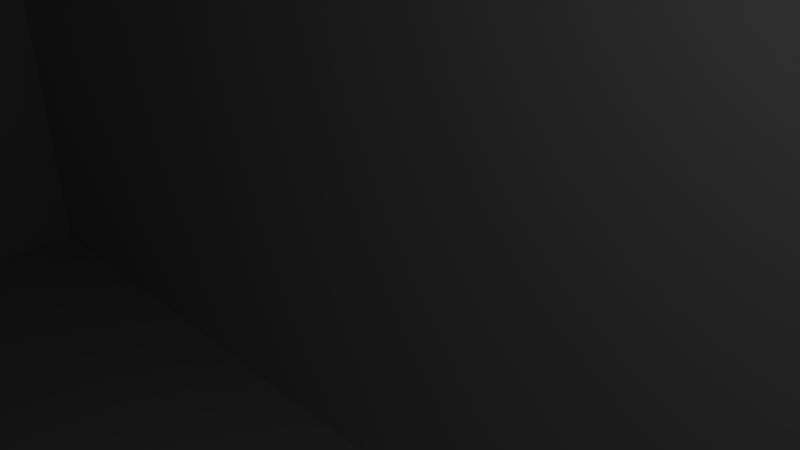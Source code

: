 # Source: tattu-fatshark.blend  (saved by Blender 2.76.0; exported with 4.5.12 LTS)
import bpy
from mathutils import Matrix  # noqa: F401  (used for matrix-valued properties, if any)

bpy.ops.wm.read_factory_settings(use_empty=True)
scene = bpy.context.scene
scene.name = 'Scene'

# ---- collections
col_collection_1 = bpy.data.collections.new('Collection 1'); scene.collection.children.link(col_collection_1)

# ---- world
world_world = bpy.data.worlds.new('World'); scene.world = world_world
world_world.color = (0.05088, 0.05088, 0.05088)
world_world.use_sun_shadow = False
world_world.sun_shadow_jitter_overblur = 0.0
world_world.cycles.sampling_method = 'MANUAL'
world_world.cycles.sample_map_resolution = 256

# ---- cameras
cam_camera = bpy.data.cameras.new('Camera')
cam_camera.clip_end = 100.0
cam_camera.lens = 35.0
cam_camera.sensor_width = 32.0
cam_camera.sensor_height = 18.0
cam_camera.ortho_scale = 7.314
cam_camera.dof.focus_distance = 0.0
cam_camera.dof.aperture_fstop = 128.0

# ---- lights
light_lamp = bpy.data.lights.new('Lamp', 'POINT')
light_lamp.transmission_factor = 0.0
light_lamp.cutoff_distance = 30.0
light_lamp.energy = 100.0
light_lamp.shadow_buffer_clip_start = 1.001
light_lamp.shadow_soft_size = 0.1
light_lamp.shadow_maximum_resolution = 0.006
light_lamp.use_absolute_resolution = True
light_lamp.cycles.use_multiple_importance_sampling = False

# ---- meshes
me_cube_001 = bpy.data.meshes.new('Cube.001')
me_cube_001.from_pydata([(-1.0, -1.0, -1.0), (-1.0, -1.0, 1.0), (-1.0, 1.0, -1.0), (-1.0, 1.0, 1.0), (1.0, -1.0, -1.0), (1.0, -1.0, 1.0), (1.0, 1.0, -1.0), (1.0, 1.0, 1.0)], [], [(1, 3, 2, 0), (3, 7, 6, 2), (7, 5, 4, 6), (5, 1, 0, 4), (0, 2, 6, 4), (5, 7, 3, 1)])
me_cube_001.use_remesh_preserve_volume = False
me_cube_001.use_remesh_preserve_attributes = False
me_cube_001.use_mirror_vertex_groups = False
me_cube_001.update()

# ---- objects
ob_bat = bpy.data.objects.new('bat', me_cube_001)
ob_lamp = bpy.data.objects.new('Lamp', light_lamp)
ob_camera = bpy.data.objects.new('Camera', cam_camera)

# ---- transforms, parenting, visibility, modifiers, constraints
ob_bat.location = (0.0, 0.0, 0.0)
ob_bat.scale = (35.68, 9.307, 16.14)
ob_bat.lineart.crease_threshold = 0.0
ob_lamp.location = (4.076, 1.005, 5.904)
ob_lamp.rotation_euler = (0.6503, 0.05522, 1.866)
ob_lamp.lock_rotations_4d = False
ob_lamp.empty_display_type = 'ARROWS'
ob_lamp.color = (0.0, 0.0, 0.0, 0.0)
ob_lamp.lineart.crease_threshold = 0.0
ob_camera.location = (7.481, -6.508, 5.344)
ob_camera.rotation_euler = (1.109, 0.01082, 0.8149)
ob_camera.lock_rotations_4d = False
ob_camera.empty_display_type = 'ARROWS'
ob_camera.color = (0.0, 0.0, 0.0, 0.0)
ob_camera.display_type = 'WIRE'
ob_camera.lineart.crease_threshold = 0.0

# ---- collection membership
col_collection_1.objects.link(ob_bat)
col_collection_1.objects.link(ob_lamp)
col_collection_1.objects.link(ob_camera)

# ---- scene / render settings (as saved in the file)
scene.camera = ob_camera
scene.frame_start = 1; scene.frame_end = 250; scene.frame_set(1)
scene.render.engine = 'BLENDER_EEVEE_NEXT'
scene.render.resolution_percentage = 50
scene.render.dither_intensity = 0.0
scene.cycles.use_denoising = False
scene.cycles.samples = 10
scene.cycles.sampling_pattern = 'TABULATED_SOBOL'
scene.cycles.light_sampling_threshold = 0.0
scene.cycles.use_adaptive_sampling = False
scene.cycles.use_light_tree = False
scene.cycles.blur_glossy = 0.0
scene.cycles.pixel_filter_type = 'GAUSSIAN'
scene.cycles.sample_clamp_indirect = 0.0
scene.view_settings.view_transform = 'Standard'
bpy.context.view_layer.update()
